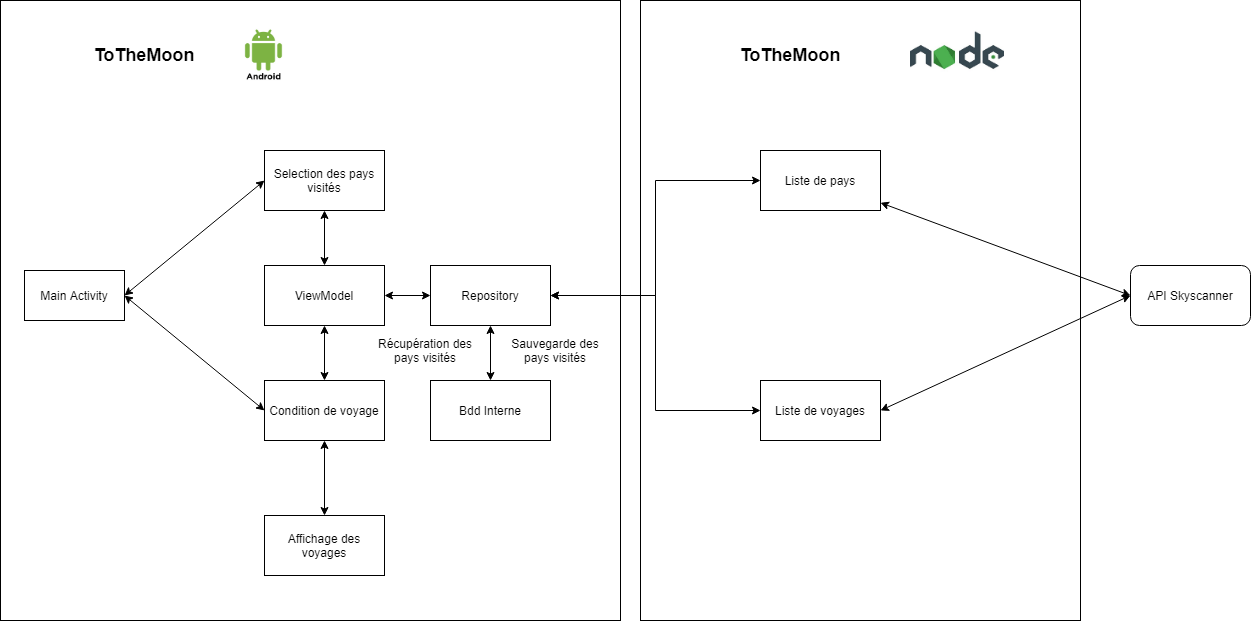

The diagram above was exported from draw.io. Its source (the exported page's mxGraphModel, read from the mxfile embedded in the PNG):
<mxGraphModel dx="1422" dy="762" grid="1" gridSize="10" guides="1" tooltips="1" connect="1" arrows="1" fold="1" page="1" pageScale="1" pageWidth="827" pageHeight="1169" math="0" shadow="0">
  <root>
    <mxCell id="0" />
    <mxCell id="1" parent="0" />
    <mxCell id="iagLtWYMVANC2YcpoSAB-1" value="" style="rounded=0;whiteSpace=wrap;html=1;" parent="1" vertex="1">
      <mxGeometry x="150" y="70" width="620" height="620" as="geometry" />
    </mxCell>
    <mxCell id="iagLtWYMVANC2YcpoSAB-2" value="&lt;b&gt;&lt;font style=&quot;font-size: 18px&quot;&gt;ToTheMoon&lt;/font&gt;&lt;/b&gt;" style="text;html=1;strokeColor=none;fillColor=none;align=center;verticalAlign=middle;whiteSpace=wrap;rounded=0;" parent="1" vertex="1">
      <mxGeometry x="274" y="115" width="40" height="20" as="geometry" />
    </mxCell>
    <mxCell id="iagLtWYMVANC2YcpoSAB-4" value="" style="shape=image;verticalLabelPosition=bottom;labelBackgroundColor=#ffffff;verticalAlign=top;aspect=fixed;imageAspect=0;image=https://maxcdn.icons8.com/app/uploads/2016/10/Android1.png;" parent="1" vertex="1">
      <mxGeometry x="361" y="90" width="104.9" height="70" as="geometry" />
    </mxCell>
    <mxCell id="iagLtWYMVANC2YcpoSAB-5" value="Main Activity" style="rounded=0;whiteSpace=wrap;html=1;" parent="1" vertex="1">
      <mxGeometry x="174" y="340" width="100" height="50" as="geometry" />
    </mxCell>
    <mxCell id="iagLtWYMVANC2YcpoSAB-7" style="rounded=0;orthogonalLoop=1;jettySize=auto;html=1;exitX=0;exitY=0.5;exitDx=0;exitDy=0;startArrow=classic;startFill=1;entryX=1;entryY=0.5;entryDx=0;entryDy=0;" parent="1" source="iagLtWYMVANC2YcpoSAB-6" target="iagLtWYMVANC2YcpoSAB-5" edge="1">
      <mxGeometry relative="1" as="geometry">
        <mxPoint x="435" y="400" as="targetPoint" />
      </mxGeometry>
    </mxCell>
    <mxCell id="iagLtWYMVANC2YcpoSAB-6" value="Selection des pays visités" style="rounded=0;whiteSpace=wrap;html=1;" parent="1" vertex="1">
      <mxGeometry x="414" y="220" width="120" height="60" as="geometry" />
    </mxCell>
    <mxCell id="iagLtWYMVANC2YcpoSAB-9" style="edgeStyle=none;rounded=0;orthogonalLoop=1;jettySize=auto;html=1;entryX=1;entryY=0.5;entryDx=0;entryDy=0;startArrow=classic;startFill=1;exitX=0;exitY=0.5;exitDx=0;exitDy=0;" parent="1" source="iagLtWYMVANC2YcpoSAB-8" target="iagLtWYMVANC2YcpoSAB-5" edge="1">
      <mxGeometry relative="1" as="geometry" />
    </mxCell>
    <mxCell id="iagLtWYMVANC2YcpoSAB-11" style="edgeStyle=none;rounded=0;orthogonalLoop=1;jettySize=auto;html=1;exitX=0.5;exitY=1;exitDx=0;exitDy=0;entryX=0.5;entryY=0;entryDx=0;entryDy=0;startArrow=classic;startFill=1;" parent="1" source="iagLtWYMVANC2YcpoSAB-8" target="iagLtWYMVANC2YcpoSAB-10" edge="1">
      <mxGeometry relative="1" as="geometry" />
    </mxCell>
    <mxCell id="iagLtWYMVANC2YcpoSAB-8" value="Condition de voyage" style="rounded=0;whiteSpace=wrap;html=1;" parent="1" vertex="1">
      <mxGeometry x="414" y="450" width="120" height="60" as="geometry" />
    </mxCell>
    <mxCell id="iagLtWYMVANC2YcpoSAB-10" value="Affichage des voyages" style="rounded=0;whiteSpace=wrap;html=1;" parent="1" vertex="1">
      <mxGeometry x="414" y="585" width="120" height="60" as="geometry" />
    </mxCell>
    <mxCell id="iagLtWYMVANC2YcpoSAB-13" value="" style="rounded=0;whiteSpace=wrap;html=1;" parent="1" vertex="1">
      <mxGeometry x="790" y="70" width="440" height="620" as="geometry" />
    </mxCell>
    <mxCell id="iagLtWYMVANC2YcpoSAB-14" value="&lt;b&gt;&lt;font style=&quot;font-size: 18px&quot;&gt;ToTheMoon&lt;/font&gt;&lt;/b&gt;" style="text;html=1;strokeColor=none;fillColor=none;align=center;verticalAlign=middle;whiteSpace=wrap;rounded=0;" parent="1" vertex="1">
      <mxGeometry x="920" y="115" width="40" height="20" as="geometry" />
    </mxCell>
    <mxCell id="iagLtWYMVANC2YcpoSAB-26" style="edgeStyle=none;rounded=0;orthogonalLoop=1;jettySize=auto;html=1;entryX=0;entryY=0.5;entryDx=0;entryDy=0;startArrow=classic;startFill=1;" parent="1" source="iagLtWYMVANC2YcpoSAB-17" target="iagLtWYMVANC2YcpoSAB-25" edge="1">
      <mxGeometry relative="1" as="geometry" />
    </mxCell>
    <mxCell id="iagLtWYMVANC2YcpoSAB-17" value="Liste de pays" style="rounded=0;whiteSpace=wrap;html=1;" parent="1" vertex="1">
      <mxGeometry x="910" y="220" width="120" height="60" as="geometry" />
    </mxCell>
    <mxCell id="iagLtWYMVANC2YcpoSAB-27" style="edgeStyle=none;rounded=0;orthogonalLoop=1;jettySize=auto;html=1;exitX=1;exitY=0.5;exitDx=0;exitDy=0;startArrow=classic;startFill=1;entryX=0;entryY=0.5;entryDx=0;entryDy=0;" parent="1" source="iagLtWYMVANC2YcpoSAB-18" edge="1" target="iagLtWYMVANC2YcpoSAB-25">
      <mxGeometry relative="1" as="geometry">
        <mxPoint x="1240" y="360" as="targetPoint" />
      </mxGeometry>
    </mxCell>
    <mxCell id="iagLtWYMVANC2YcpoSAB-18" value="Liste de voyages" style="rounded=0;whiteSpace=wrap;html=1;" parent="1" vertex="1">
      <mxGeometry x="910" y="450" width="120" height="60" as="geometry" />
    </mxCell>
    <mxCell id="LR9VdlkaKatI9BpOv7T_-5" style="edgeStyle=orthogonalEdgeStyle;rounded=0;orthogonalLoop=1;jettySize=auto;html=1;entryX=0.5;entryY=1;entryDx=0;entryDy=0;startArrow=classic;startFill=1;" edge="1" parent="1" source="iagLtWYMVANC2YcpoSAB-19" target="Q8jrOE9QxOcf2RY68peq-2">
      <mxGeometry relative="1" as="geometry" />
    </mxCell>
    <mxCell id="iagLtWYMVANC2YcpoSAB-19" value="Bdd Interne" style="rounded=0;whiteSpace=wrap;html=1;" parent="1" vertex="1">
      <mxGeometry x="580" y="450" width="120" height="60" as="geometry" />
    </mxCell>
    <mxCell id="iagLtWYMVANC2YcpoSAB-23" style="edgeStyle=none;rounded=0;orthogonalLoop=1;jettySize=auto;html=1;exitX=0.5;exitY=0;exitDx=0;exitDy=0;entryX=0.5;entryY=1;entryDx=0;entryDy=0;startArrow=classic;startFill=1;" parent="1" source="iagLtWYMVANC2YcpoSAB-8" target="Q8jrOE9QxOcf2RY68peq-1" edge="1">
      <mxGeometry relative="1" as="geometry" />
    </mxCell>
    <mxCell id="iagLtWYMVANC2YcpoSAB-22" style="edgeStyle=none;rounded=0;orthogonalLoop=1;jettySize=auto;html=1;exitX=0.5;exitY=1;exitDx=0;exitDy=0;entryX=0.5;entryY=0;entryDx=0;entryDy=0;startArrow=classic;startFill=1;" parent="1" source="iagLtWYMVANC2YcpoSAB-6" target="Q8jrOE9QxOcf2RY68peq-1" edge="1">
      <mxGeometry relative="1" as="geometry" />
    </mxCell>
    <mxCell id="iagLtWYMVANC2YcpoSAB-25" value="API Skyscanner" style="rounded=1;whiteSpace=wrap;html=1;" parent="1" vertex="1">
      <mxGeometry x="1280" y="335" width="120" height="60" as="geometry" />
    </mxCell>
    <mxCell id="iagLtWYMVANC2YcpoSAB-28" value="Sauvegarde des pays visités" style="text;html=1;strokeColor=none;fillColor=none;align=center;verticalAlign=middle;whiteSpace=wrap;rounded=0;" parent="1" vertex="1">
      <mxGeometry x="650" y="410" width="110" height="20" as="geometry" />
    </mxCell>
    <mxCell id="iagLtWYMVANC2YcpoSAB-29" value="Récupération des pays visités" style="text;html=1;strokeColor=none;fillColor=none;align=center;verticalAlign=middle;whiteSpace=wrap;rounded=0;" parent="1" vertex="1">
      <mxGeometry x="520" y="410" width="110" height="20" as="geometry" />
    </mxCell>
    <mxCell id="Q8jrOE9QxOcf2RY68peq-4" style="edgeStyle=orthogonalEdgeStyle;rounded=0;orthogonalLoop=1;jettySize=auto;html=1;exitX=1;exitY=0.5;exitDx=0;exitDy=0;startArrow=classic;startFill=1;" parent="1" source="Q8jrOE9QxOcf2RY68peq-1" target="Q8jrOE9QxOcf2RY68peq-2" edge="1">
      <mxGeometry relative="1" as="geometry" />
    </mxCell>
    <mxCell id="Q8jrOE9QxOcf2RY68peq-1" value="ViewModel" style="rounded=0;whiteSpace=wrap;html=1;" parent="1" vertex="1">
      <mxGeometry x="414" y="335" width="120" height="60" as="geometry" />
    </mxCell>
    <mxCell id="Q8jrOE9QxOcf2RY68peq-5" style="edgeStyle=orthogonalEdgeStyle;rounded=0;orthogonalLoop=1;jettySize=auto;html=1;exitX=1;exitY=0.5;exitDx=0;exitDy=0;entryX=0;entryY=0.5;entryDx=0;entryDy=0;startArrow=classic;startFill=1;" parent="1" source="Q8jrOE9QxOcf2RY68peq-2" target="iagLtWYMVANC2YcpoSAB-17" edge="1">
      <mxGeometry relative="1" as="geometry" />
    </mxCell>
    <mxCell id="Q8jrOE9QxOcf2RY68peq-6" style="edgeStyle=orthogonalEdgeStyle;rounded=0;orthogonalLoop=1;jettySize=auto;html=1;exitX=1;exitY=0.5;exitDx=0;exitDy=0;entryX=0;entryY=0.5;entryDx=0;entryDy=0;startArrow=classic;startFill=1;" parent="1" source="Q8jrOE9QxOcf2RY68peq-2" target="iagLtWYMVANC2YcpoSAB-18" edge="1">
      <mxGeometry relative="1" as="geometry" />
    </mxCell>
    <mxCell id="Q8jrOE9QxOcf2RY68peq-2" value="Repository" style="rounded=0;whiteSpace=wrap;html=1;" parent="1" vertex="1">
      <mxGeometry x="580" y="335" width="120" height="60" as="geometry" />
    </mxCell>
    <mxCell id="LR9VdlkaKatI9BpOv7T_-3" value="" style="shape=image;verticalLabelPosition=bottom;labelBackgroundColor=#ffffff;verticalAlign=top;aspect=fixed;imageAspect=0;image=https://tse1.mm.bing.net/th?id=OIP.k3YALC8Cd90mdQiQQ3wHwgHaHa&amp;pid=Api;" vertex="1" parent="1">
      <mxGeometry x="1060" y="78" width="94" height="94" as="geometry" />
    </mxCell>
    <mxCell id="LR9VdlkaKatI9BpOv7T_-4" style="edgeStyle=orthogonalEdgeStyle;rounded=0;orthogonalLoop=1;jettySize=auto;html=1;exitX=0.5;exitY=1;exitDx=0;exitDy=0;" edge="1" parent="1" source="iagLtWYMVANC2YcpoSAB-29" target="iagLtWYMVANC2YcpoSAB-29">
      <mxGeometry relative="1" as="geometry" />
    </mxCell>
  </root>
</mxGraphModel>